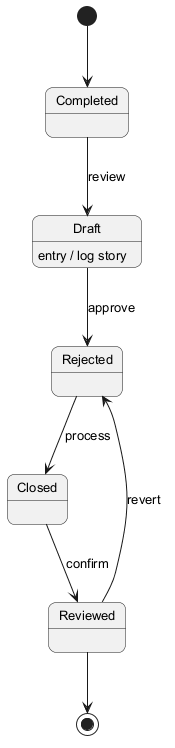

The diagram above was rendered by PlantUML. Its source (embedded in the PNG):
@startuml
skinparam backgroundColor #FFFFFF
skinparam roundCorner 15
skinparam defaultFontSize 13
[*] --> Completed
Completed --> Draft : review
Draft --> Rejected : approve
Draft : entry / log story
Rejected --> Closed : process
Closed --> Reviewed : confirm
Reviewed --> Rejected : revert
Reviewed --> [*]
@enduml